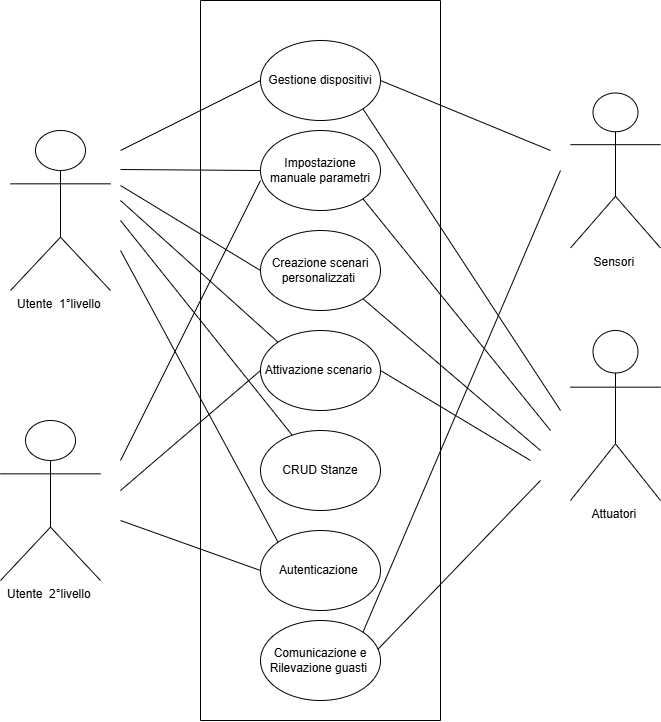

The diagram above was exported from draw.io. Its source (the exported page's mxGraphModel, read from the mxfile embedded in the PNG):
<mxGraphModel dx="1004" dy="493" grid="1" gridSize="10" guides="1" tooltips="1" connect="1" arrows="1" fold="1" page="1" pageScale="1" pageWidth="1169" pageHeight="1654" math="0" shadow="0">
  <root>
    <mxCell id="0" />
    <mxCell id="1" parent="0" />
    <mxCell id="GMGRpUaCOXhsdJqr9Ki2-4" parent="1" style="ellipse;whiteSpace=wrap;html=1;" value="Gestione dispositivi" vertex="1">
      <mxGeometry height="80" width="120" x="340" y="80" as="geometry" />
    </mxCell>
    <mxCell id="GMGRpUaCOXhsdJqr9Ki2-5" parent="1" style="ellipse;whiteSpace=wrap;html=1;" value="Impostazione manuale parametri" vertex="1">
      <mxGeometry height="80" width="120" x="340" y="170" as="geometry" />
    </mxCell>
    <mxCell id="GMGRpUaCOXhsdJqr9Ki2-6" parent="1" style="ellipse;whiteSpace=wrap;html=1;" value="Creazione scenari personalizzati&amp;nbsp;" vertex="1">
      <mxGeometry height="80" width="120" x="340" y="270" as="geometry" />
    </mxCell>
    <mxCell id="GMGRpUaCOXhsdJqr9Ki2-7" parent="1" style="ellipse;whiteSpace=wrap;html=1;" value="Attivazione scenario&amp;nbsp;" vertex="1">
      <mxGeometry height="80" width="120" x="340" y="370" as="geometry" />
    </mxCell>
    <mxCell id="GMGRpUaCOXhsdJqr9Ki2-8" parent="1" style="ellipse;whiteSpace=wrap;html=1;" value="CRUD Stanze" vertex="1">
      <mxGeometry height="80" width="120" x="340" y="470" as="geometry" />
    </mxCell>
    <mxCell id="GMGRpUaCOXhsdJqr9Ki2-10" parent="1" style="ellipse;whiteSpace=wrap;html=1;" value="Comunicazione e Rilevazione guasti&amp;nbsp;" vertex="1">
      <mxGeometry height="80" width="120" x="340" y="660" as="geometry" />
    </mxCell>
    <mxCell id="GMGRpUaCOXhsdJqr9Ki2-12" parent="1" style="ellipse;whiteSpace=wrap;html=1;" value="Autenticazione&amp;nbsp;" vertex="1">
      <mxGeometry height="80" width="120" x="340" y="570" as="geometry" />
    </mxCell>
    <mxCell id="GMGRpUaCOXhsdJqr9Ki2-21" parent="1" style="shape=umlActor;verticalLabelPosition=bottom;verticalAlign=top;html=1;outlineConnect=0;" value="Utente&amp;nbsp; 1°livello&amp;nbsp;" vertex="1">
      <mxGeometry height="160" width="100" x="90" y="170" as="geometry" />
    </mxCell>
    <mxCell id="GMGRpUaCOXhsdJqr9Ki2-27" edge="1" parent="1" style="endArrow=none;html=1;rounded=0;" value="">
      <mxGeometry height="50" relative="1" width="50" as="geometry">
        <mxPoint x="280" y="760" as="sourcePoint" />
        <mxPoint x="280" y="40" as="targetPoint" />
      </mxGeometry>
    </mxCell>
    <mxCell id="GMGRpUaCOXhsdJqr9Ki2-28" edge="1" parent="1" style="endArrow=none;html=1;rounded=0;" value="">
      <mxGeometry height="50" relative="1" width="50" as="geometry">
        <mxPoint x="520" y="760" as="sourcePoint" />
        <mxPoint x="520" y="40" as="targetPoint" />
      </mxGeometry>
    </mxCell>
    <mxCell id="GMGRpUaCOXhsdJqr9Ki2-31" edge="1" parent="1" style="endArrow=none;html=1;rounded=0;" value="">
      <mxGeometry height="50" relative="1" width="50" as="geometry">
        <mxPoint x="280" y="40" as="sourcePoint" />
        <mxPoint x="520" y="40" as="targetPoint" />
      </mxGeometry>
    </mxCell>
    <mxCell id="GMGRpUaCOXhsdJqr9Ki2-32" edge="1" parent="1" style="endArrow=none;html=1;rounded=0;" value="">
      <mxGeometry height="50" relative="1" width="50" as="geometry">
        <mxPoint x="280" y="760" as="sourcePoint" />
        <mxPoint x="520" y="760" as="targetPoint" />
      </mxGeometry>
    </mxCell>
    <mxCell id="GMGRpUaCOXhsdJqr9Ki2-34" parent="1" style="shape=umlActor;verticalLabelPosition=bottom;verticalAlign=top;html=1;outlineConnect=0;" value="Utente&amp;nbsp; 2°livello&amp;nbsp;" vertex="1">
      <mxGeometry height="160" width="100" x="80" y="460" as="geometry" />
    </mxCell>
    <mxCell id="GMGRpUaCOXhsdJqr9Ki2-35" edge="1" parent="1" style="endArrow=none;html=1;rounded=0;entryX=0;entryY=0.5;entryDx=0;entryDy=0;" target="GMGRpUaCOXhsdJqr9Ki2-4" value="">
      <mxGeometry height="50" relative="1" width="50" as="geometry">
        <mxPoint x="200" y="190" as="sourcePoint" />
        <mxPoint x="320" y="140" as="targetPoint" />
      </mxGeometry>
    </mxCell>
    <mxCell id="GMGRpUaCOXhsdJqr9Ki2-36" edge="1" parent="1" style="endArrow=none;html=1;rounded=0;entryX=0;entryY=0.5;entryDx=0;entryDy=0;" target="GMGRpUaCOXhsdJqr9Ki2-5" value="">
      <mxGeometry height="50" relative="1" width="50" as="geometry">
        <mxPoint x="200" y="209" as="sourcePoint" />
        <mxPoint x="320" y="209" as="targetPoint" />
      </mxGeometry>
    </mxCell>
    <mxCell id="GMGRpUaCOXhsdJqr9Ki2-37" edge="1" parent="1" style="endArrow=none;html=1;rounded=0;entryX=0;entryY=0.5;entryDx=0;entryDy=0;" value="">
      <mxGeometry height="50" relative="1" width="50" as="geometry">
        <mxPoint x="200" y="500" as="sourcePoint" />
        <mxPoint x="340" y="220" as="targetPoint" />
      </mxGeometry>
    </mxCell>
    <mxCell id="GMGRpUaCOXhsdJqr9Ki2-38" edge="1" parent="1" style="endArrow=none;html=1;rounded=0;entryX=0;entryY=0.5;entryDx=0;entryDy=0;" target="GMGRpUaCOXhsdJqr9Ki2-6" value="">
      <mxGeometry height="50" relative="1" width="50" as="geometry">
        <mxPoint x="200" y="225" as="sourcePoint" />
        <mxPoint x="330" y="290" as="targetPoint" />
      </mxGeometry>
    </mxCell>
    <mxCell id="GMGRpUaCOXhsdJqr9Ki2-39" edge="1" parent="1" style="endArrow=none;html=1;rounded=0;entryX=0;entryY=0;entryDx=0;entryDy=0;" target="GMGRpUaCOXhsdJqr9Ki2-7" value="">
      <mxGeometry height="50" relative="1" width="50" as="geometry">
        <mxPoint x="200" y="240" as="sourcePoint" />
        <mxPoint x="330" y="380" as="targetPoint" />
      </mxGeometry>
    </mxCell>
    <mxCell id="GMGRpUaCOXhsdJqr9Ki2-40" edge="1" parent="1" source="GMGRpUaCOXhsdJqr9Ki2-7" style="endArrow=none;html=1;rounded=0;exitX=0;exitY=0.5;exitDx=0;exitDy=0;" value="">
      <mxGeometry height="50" relative="1" width="50" as="geometry">
        <mxPoint x="330" y="410" as="sourcePoint" />
        <mxPoint x="200" y="530" as="targetPoint" />
      </mxGeometry>
    </mxCell>
    <mxCell id="GMGRpUaCOXhsdJqr9Ki2-41" edge="1" parent="1" style="endArrow=none;html=1;rounded=0;" target="GMGRpUaCOXhsdJqr9Ki2-8" value="">
      <mxGeometry height="50" relative="1" width="50" as="geometry">
        <mxPoint x="200" y="260" as="sourcePoint" />
        <mxPoint x="320" y="440" as="targetPoint" />
      </mxGeometry>
    </mxCell>
    <mxCell id="GMGRpUaCOXhsdJqr9Ki2-42" edge="1" parent="1" style="endArrow=none;html=1;rounded=0;entryX=0;entryY=0.5;entryDx=0;entryDy=0;" target="GMGRpUaCOXhsdJqr9Ki2-12" value="">
      <mxGeometry height="50" relative="1" width="50" as="geometry">
        <mxPoint x="200" y="560" as="sourcePoint" />
        <mxPoint x="310" y="600" as="targetPoint" />
      </mxGeometry>
    </mxCell>
    <mxCell id="GMGRpUaCOXhsdJqr9Ki2-43" edge="1" parent="1" style="endArrow=none;html=1;rounded=0;entryX=0;entryY=0;entryDx=0;entryDy=0;" target="GMGRpUaCOXhsdJqr9Ki2-12" value="">
      <mxGeometry height="50" relative="1" width="50" as="geometry">
        <mxPoint x="200" y="290" as="sourcePoint" />
        <mxPoint x="330" y="560" as="targetPoint" />
      </mxGeometry>
    </mxCell>
    <mxCell id="GMGRpUaCOXhsdJqr9Ki2-45" parent="1" style="shape=umlActor;verticalLabelPosition=bottom;verticalAlign=top;html=1;outlineConnect=0;" value="Sensori&amp;nbsp;" vertex="1">
      <mxGeometry height="155" width="90" x="650" y="132.5" as="geometry" />
    </mxCell>
    <mxCell id="GMGRpUaCOXhsdJqr9Ki2-46" parent="1" style="shape=umlActor;verticalLabelPosition=bottom;verticalAlign=top;html=1;outlineConnect=0;" value="Attuatori&amp;nbsp;" vertex="1">
      <mxGeometry height="170" width="90" x="650" y="370" as="geometry" />
    </mxCell>
    <mxCell id="GMGRpUaCOXhsdJqr9Ki2-48" edge="1" parent="1" source="GMGRpUaCOXhsdJqr9Ki2-4" style="endArrow=none;html=1;rounded=0;exitX=1;exitY=0.5;exitDx=0;exitDy=0;" value="">
      <mxGeometry height="50" relative="1" width="50" as="geometry">
        <mxPoint x="400" y="390" as="sourcePoint" />
        <mxPoint x="630" y="190" as="targetPoint" />
      </mxGeometry>
    </mxCell>
    <mxCell id="GMGRpUaCOXhsdJqr9Ki2-49" edge="1" parent="1" source="GMGRpUaCOXhsdJqr9Ki2-4" style="endArrow=none;html=1;rounded=0;entryX=0;entryY=0.3333333333333333;entryDx=0;entryDy=0;entryPerimeter=0;exitX=1;exitY=1;exitDx=0;exitDy=0;" value="">
      <mxGeometry height="50" relative="1" width="50" as="geometry">
        <mxPoint x="390" y="413.33" as="sourcePoint" />
        <mxPoint x="640" y="449.9966666666667" as="targetPoint" />
      </mxGeometry>
    </mxCell>
    <mxCell id="GMGRpUaCOXhsdJqr9Ki2-50" edge="1" parent="1" source="GMGRpUaCOXhsdJqr9Ki2-5" style="endArrow=none;html=1;rounded=0;exitX=1;exitY=1;exitDx=0;exitDy=0;" value="">
      <mxGeometry height="50" relative="1" width="50" as="geometry">
        <mxPoint x="400" y="390" as="sourcePoint" />
        <mxPoint x="630" y="470" as="targetPoint" />
      </mxGeometry>
    </mxCell>
    <mxCell id="GMGRpUaCOXhsdJqr9Ki2-51" edge="1" parent="1" source="GMGRpUaCOXhsdJqr9Ki2-6" style="endArrow=none;html=1;rounded=0;exitX=1;exitY=1;exitDx=0;exitDy=0;" value="">
      <mxGeometry height="50" relative="1" width="50" as="geometry">
        <mxPoint x="400" y="390" as="sourcePoint" />
        <mxPoint x="620" y="490" as="targetPoint" />
      </mxGeometry>
    </mxCell>
    <mxCell id="GMGRpUaCOXhsdJqr9Ki2-52" edge="1" parent="1" source="GMGRpUaCOXhsdJqr9Ki2-7" style="endArrow=none;html=1;rounded=0;exitX=1;exitY=0.5;exitDx=0;exitDy=0;" value="">
      <mxGeometry height="50" relative="1" width="50" as="geometry">
        <mxPoint x="400" y="390" as="sourcePoint" />
        <mxPoint x="610" y="500" as="targetPoint" />
      </mxGeometry>
    </mxCell>
    <mxCell id="GMGRpUaCOXhsdJqr9Ki2-54" edge="1" parent="1" source="GMGRpUaCOXhsdJqr9Ki2-10" style="endArrow=none;html=1;rounded=0;exitX=1;exitY=0;exitDx=0;exitDy=0;" value="">
      <mxGeometry height="50" relative="1" width="50" as="geometry">
        <mxPoint x="400" y="560" as="sourcePoint" />
        <mxPoint x="640" y="210" as="targetPoint" />
      </mxGeometry>
    </mxCell>
    <mxCell id="GMGRpUaCOXhsdJqr9Ki2-55" edge="1" parent="1" source="GMGRpUaCOXhsdJqr9Ki2-10" style="endArrow=none;html=1;rounded=0;exitX=0.977;exitY=0.362;exitDx=0;exitDy=0;exitPerimeter=0;" value="">
      <mxGeometry height="50" relative="1" width="50" as="geometry">
        <mxPoint x="400" y="390" as="sourcePoint" />
        <mxPoint x="620" y="520" as="targetPoint" />
      </mxGeometry>
    </mxCell>
  </root>
</mxGraphModel>